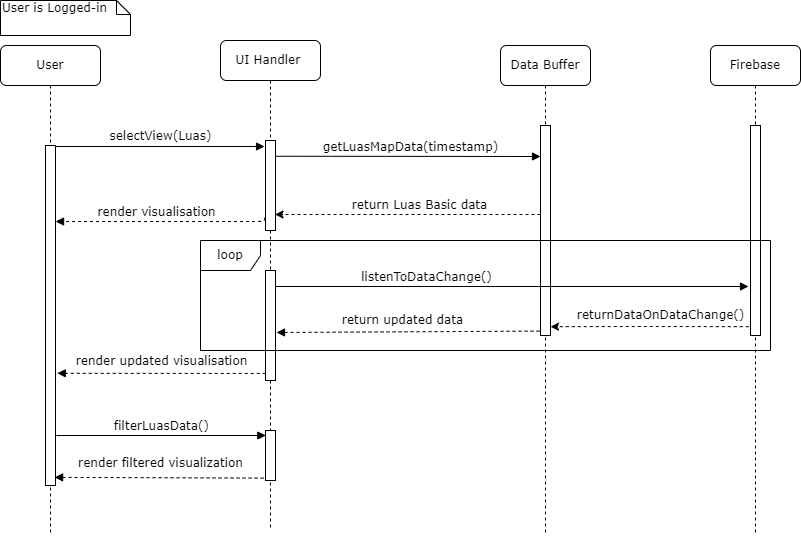

The diagram above was exported from draw.io. Its source (the exported page's mxGraphModel, read from the mxfile embedded in the PNG):
<mxGraphModel dx="1038" dy="489" grid="1" gridSize="10" guides="1" tooltips="1" connect="1" arrows="1" fold="1" page="1" pageScale="1" pageWidth="1920" pageHeight="1200" math="0" shadow="0">
  <root>
    <mxCell id="0" />
    <mxCell id="1" parent="0" />
    <mxCell id="XUkvezd_8BnTS5Pnhieo-1" value="UI Handler&amp;nbsp;" style="shape=umlLifeline;perimeter=lifelinePerimeter;whiteSpace=wrap;html=1;container=1;collapsible=0;recursiveResize=0;outlineConnect=0;rounded=1;shadow=0;comic=0;labelBackgroundColor=none;strokeWidth=1;fontFamily=Verdana;fontSize=12;align=center;" parent="1" vertex="1">
      <mxGeometry x="270" y="80" width="100" height="490" as="geometry" />
    </mxCell>
    <mxCell id="XUkvezd_8BnTS5Pnhieo-2" value="" style="html=1;points=[];perimeter=orthogonalPerimeter;rounded=0;shadow=0;comic=0;labelBackgroundColor=none;strokeWidth=1;fontFamily=Verdana;fontSize=12;align=center;" parent="XUkvezd_8BnTS5Pnhieo-1" vertex="1">
      <mxGeometry x="45" y="100" width="10" height="90" as="geometry" />
    </mxCell>
    <mxCell id="XUkvezd_8BnTS5Pnhieo-3" value="" style="html=1;points=[];perimeter=orthogonalPerimeter;rounded=0;shadow=0;comic=0;labelBackgroundColor=none;strokeWidth=1;fontFamily=Verdana;fontSize=12;align=center;" parent="XUkvezd_8BnTS5Pnhieo-1" vertex="1">
      <mxGeometry x="45" y="390" width="10" height="50" as="geometry" />
    </mxCell>
    <mxCell id="XUkvezd_8BnTS5Pnhieo-4" value="" style="html=1;points=[];perimeter=orthogonalPerimeter;rounded=0;shadow=0;comic=0;labelBackgroundColor=none;strokeWidth=1;fontFamily=Verdana;fontSize=12;align=center;" parent="XUkvezd_8BnTS5Pnhieo-1" vertex="1">
      <mxGeometry x="45" y="230" width="10" height="110" as="geometry" />
    </mxCell>
    <mxCell id="XUkvezd_8BnTS5Pnhieo-5" value="Data Buffer" style="shape=umlLifeline;perimeter=lifelinePerimeter;whiteSpace=wrap;html=1;container=1;collapsible=0;recursiveResize=0;outlineConnect=0;rounded=1;shadow=0;comic=0;labelBackgroundColor=none;strokeWidth=1;fontFamily=Verdana;fontSize=12;align=center;" parent="1" vertex="1">
      <mxGeometry x="550" y="85" width="90" height="490" as="geometry" />
    </mxCell>
    <mxCell id="XUkvezd_8BnTS5Pnhieo-6" value="" style="html=1;points=[];perimeter=orthogonalPerimeter;rounded=0;shadow=0;comic=0;labelBackgroundColor=none;strokeWidth=1;fontFamily=Verdana;fontSize=12;align=center;" parent="XUkvezd_8BnTS5Pnhieo-5" vertex="1">
      <mxGeometry x="40" y="80" width="10" height="210" as="geometry" />
    </mxCell>
    <mxCell id="XUkvezd_8BnTS5Pnhieo-8" value="User" style="shape=umlLifeline;perimeter=lifelinePerimeter;whiteSpace=wrap;html=1;container=1;collapsible=0;recursiveResize=0;outlineConnect=0;rounded=1;shadow=0;comic=0;labelBackgroundColor=none;strokeWidth=1;fontFamily=Verdana;fontSize=12;align=center;" parent="1" vertex="1">
      <mxGeometry x="50" y="85" width="100" height="490" as="geometry" />
    </mxCell>
    <mxCell id="XUkvezd_8BnTS5Pnhieo-9" value="" style="html=1;points=[];perimeter=orthogonalPerimeter;rounded=0;shadow=0;comic=0;labelBackgroundColor=none;strokeWidth=1;fontFamily=Verdana;fontSize=12;align=center;" parent="XUkvezd_8BnTS5Pnhieo-8" vertex="1">
      <mxGeometry x="45" y="100" width="10" height="340" as="geometry" />
    </mxCell>
    <mxCell id="XUkvezd_8BnTS5Pnhieo-10" value="selectView(Luas)" style="html=1;verticalAlign=bottom;endArrow=block;entryX=-0.096;entryY=0.061;labelBackgroundColor=none;fontFamily=Verdana;fontSize=12;edgeStyle=elbowEdgeStyle;elbow=vertical;entryDx=0;entryDy=0;entryPerimeter=0;" parent="1" target="XUkvezd_8BnTS5Pnhieo-2" edge="1">
      <mxGeometry x="0.0021" y="1" relative="1" as="geometry">
        <mxPoint x="105" y="186" as="sourcePoint" />
        <mxPoint x="295" y="186.0000000000001" as="targetPoint" />
        <mxPoint as="offset" />
      </mxGeometry>
    </mxCell>
    <mxCell id="XUkvezd_8BnTS5Pnhieo-11" value="getLuasMapData(timestamp)" style="html=1;verticalAlign=bottom;endArrow=block;entryX=0;entryY=0;labelBackgroundColor=none;fontFamily=Verdana;fontSize=12;edgeStyle=elbowEdgeStyle;elbow=vertical;exitX=1.056;exitY=0.175;exitDx=0;exitDy=0;exitPerimeter=0;" parent="1" source="XUkvezd_8BnTS5Pnhieo-2" edge="1">
      <mxGeometry x="0.0177" relative="1" as="geometry">
        <mxPoint x="305" y="196" as="sourcePoint" />
        <mxPoint x="590" y="196" as="targetPoint" />
        <mxPoint as="offset" />
      </mxGeometry>
    </mxCell>
    <mxCell id="XUkvezd_8BnTS5Pnhieo-12" value="User is Logged-in" style="shape=note;whiteSpace=wrap;html=1;size=14;verticalAlign=top;align=left;spacingTop=-6;rounded=0;shadow=0;comic=0;labelBackgroundColor=none;strokeWidth=1;fontFamily=Verdana;fontSize=12;" parent="1" vertex="1">
      <mxGeometry x="50" y="40" width="130" height="35" as="geometry" />
    </mxCell>
    <mxCell id="XUkvezd_8BnTS5Pnhieo-13" value="return Luas Basic data" style="html=1;verticalAlign=bottom;endArrow=classic;dashed=1;labelBackgroundColor=none;fontFamily=Verdana;fontSize=12;edgeStyle=elbowEdgeStyle;elbow=vertical;entryX=0.953;entryY=0.817;entryDx=0;entryDy=0;entryPerimeter=0;endFill=1;" parent="1" target="XUkvezd_8BnTS5Pnhieo-2" edge="1">
      <mxGeometry x="-0.0866" relative="1" as="geometry">
        <mxPoint x="330" y="254" as="targetPoint" />
        <Array as="points">
          <mxPoint x="420" y="254" />
          <mxPoint x="400" y="314" />
          <mxPoint x="380" y="294" />
          <mxPoint x="300" y="264.52" />
          <mxPoint x="330" y="264.52" />
        </Array>
        <mxPoint x="590" y="254" as="sourcePoint" />
        <mxPoint as="offset" />
      </mxGeometry>
    </mxCell>
    <mxCell id="XUkvezd_8BnTS5Pnhieo-14" value="Firebase" style="shape=umlLifeline;perimeter=lifelinePerimeter;whiteSpace=wrap;html=1;container=1;collapsible=0;recursiveResize=0;outlineConnect=0;rounded=1;shadow=0;comic=0;labelBackgroundColor=none;strokeWidth=1;fontFamily=Verdana;fontSize=12;align=center;" parent="1" vertex="1">
      <mxGeometry x="760" y="85" width="90" height="490" as="geometry" />
    </mxCell>
    <mxCell id="XUkvezd_8BnTS5Pnhieo-15" value="" style="html=1;points=[];perimeter=orthogonalPerimeter;rounded=0;shadow=0;comic=0;labelBackgroundColor=none;strokeWidth=1;fontFamily=Verdana;fontSize=12;align=center;" parent="XUkvezd_8BnTS5Pnhieo-14" vertex="1">
      <mxGeometry x="40" y="80" width="10" height="210" as="geometry" />
    </mxCell>
    <mxCell id="XUkvezd_8BnTS5Pnhieo-16" style="rounded=0;orthogonalLoop=1;jettySize=auto;html=1;fontFamily=Verdana;fontSize=12;endArrow=block;endFill=1;" parent="1" source="XUkvezd_8BnTS5Pnhieo-4" edge="1">
      <mxGeometry relative="1" as="geometry">
        <mxPoint x="330" y="326" as="sourcePoint" />
        <mxPoint x="798" y="326" as="targetPoint" />
      </mxGeometry>
    </mxCell>
    <mxCell id="XUkvezd_8BnTS5Pnhieo-17" value="&lt;font style=&quot;font-size: 12px;&quot;&gt;listenToDataChange()&lt;/font&gt;" style="edgeLabel;html=1;align=center;verticalAlign=middle;resizable=0;points=[];fontFamily=Verdana;fontSize=12;" parent="XUkvezd_8BnTS5Pnhieo-16" vertex="1" connectable="0">
      <mxGeometry x="0.1019" y="3" relative="1" as="geometry">
        <mxPoint x="-111" y="-7" as="offset" />
      </mxGeometry>
    </mxCell>
    <mxCell id="XUkvezd_8BnTS5Pnhieo-18" value="return updated data" style="endArrow=block;html=1;rounded=0;fontFamily=Verdana;fontSize=12;dashed=1;exitX=-0.095;exitY=0.979;exitDx=0;exitDy=0;exitPerimeter=0;endFill=1;" parent="1" source="XUkvezd_8BnTS5Pnhieo-6" edge="1">
      <mxGeometry x="0.0434" y="-11" width="50" height="50" relative="1" as="geometry">
        <mxPoint x="584" y="372" as="sourcePoint" />
        <mxPoint x="326" y="372" as="targetPoint" />
        <mxPoint as="offset" />
      </mxGeometry>
    </mxCell>
    <mxCell id="XUkvezd_8BnTS5Pnhieo-19" value="render updated visualisation" style="endArrow=block;html=1;rounded=0;exitX=0.024;exitY=0.936;exitDx=0;exitDy=0;exitPerimeter=0;fontFamily=Verdana;fontSize=12;entryX=1.18;entryY=0.67;entryDx=0;entryDy=0;entryPerimeter=0;dashed=1;endFill=1;" parent="1" source="XUkvezd_8BnTS5Pnhieo-4" target="XUkvezd_8BnTS5Pnhieo-9" edge="1">
      <mxGeometry x="-0.0045" y="-12" width="50" height="50" relative="1" as="geometry">
        <mxPoint x="520" y="395" as="sourcePoint" />
        <mxPoint x="110" y="413" as="targetPoint" />
        <mxPoint as="offset" />
      </mxGeometry>
    </mxCell>
    <mxCell id="XUkvezd_8BnTS5Pnhieo-20" value="render filtered visualization" style="endArrow=block;html=1;rounded=0;exitX=-0.192;exitY=0.992;exitDx=0;exitDy=0;exitPerimeter=0;fontFamily=Verdana;fontSize=12;entryX=0.912;entryY=0.982;entryDx=0;entryDy=0;entryPerimeter=0;dashed=1;endFill=1;" parent="1" edge="1">
      <mxGeometry x="-0.0129" y="-14" width="50" height="50" relative="1" as="geometry">
        <mxPoint x="313.0799999999999" y="517.5999999999999" as="sourcePoint" />
        <mxPoint x="104.11999999999989" y="516.8800000000001" as="targetPoint" />
        <mxPoint as="offset" />
      </mxGeometry>
    </mxCell>
    <mxCell id="XUkvezd_8BnTS5Pnhieo-21" value="filterLuasData()" style="html=1;verticalAlign=bottom;endArrow=block;labelBackgroundColor=none;fontFamily=Verdana;fontSize=12;edgeStyle=elbowEdgeStyle;elbow=vertical;exitX=1.091;exitY=0.853;exitDx=0;exitDy=0;exitPerimeter=0;entryX=0.029;entryY=0.106;entryDx=0;entryDy=0;entryPerimeter=0;" parent="1" source="XUkvezd_8BnTS5Pnhieo-9" target="XUkvezd_8BnTS5Pnhieo-3" edge="1">
      <mxGeometry relative="1" as="geometry">
        <mxPoint x="110" y="473" as="sourcePoint" />
        <mxPoint x="300" y="474" as="targetPoint" />
      </mxGeometry>
    </mxCell>
    <mxCell id="XUkvezd_8BnTS5Pnhieo-22" value="&lt;span style=&quot;color: rgb(0 , 0 , 0) ; font-family: &amp;#34;verdana&amp;#34; ; font-size: 12px ; font-style: normal ; font-weight: 400 ; letter-spacing: normal ; text-align: center ; text-indent: 0px ; text-transform: none ; word-spacing: 0px ; background-color: rgb(255 , 255 , 255) ; display: inline ; float: none&quot;&gt;returnDataOnDataChange()&lt;/span&gt;" style="endArrow=classic;html=1;rounded=0;exitX=-0.171;exitY=0.958;exitDx=0;exitDy=0;exitPerimeter=0;entryX=1;entryY=0.958;entryDx=0;entryDy=0;entryPerimeter=0;dashed=1;endFill=1;" parent="1" source="XUkvezd_8BnTS5Pnhieo-15" target="XUkvezd_8BnTS5Pnhieo-6" edge="1">
      <mxGeometry x="-0.1093" y="-11" width="50" height="50" relative="1" as="geometry">
        <mxPoint x="710" y="445" as="sourcePoint" />
        <mxPoint x="760" y="395" as="targetPoint" />
        <Array as="points">
          <mxPoint x="700" y="366" />
        </Array>
        <mxPoint as="offset" />
      </mxGeometry>
    </mxCell>
    <mxCell id="XUkvezd_8BnTS5Pnhieo-23" value="render visualisation" style="html=1;verticalAlign=bottom;endArrow=block;labelBackgroundColor=none;fontFamily=Verdana;fontSize=12;edgeStyle=elbowEdgeStyle;elbow=vertical;entryX=1.008;entryY=0.254;entryDx=0;entryDy=0;entryPerimeter=0;exitX=-0.094;exitY=0.858;exitDx=0;exitDy=0;exitPerimeter=0;dashed=1;" parent="1" source="XUkvezd_8BnTS5Pnhieo-2" edge="1">
      <mxGeometry x="0.0481" relative="1" as="geometry">
        <mxPoint x="300" y="261" as="sourcePoint" />
        <mxPoint x="105.07999999999993" y="261.36" as="targetPoint" />
        <Array as="points">
          <mxPoint x="205" y="261.01" />
        </Array>
        <mxPoint as="offset" />
      </mxGeometry>
    </mxCell>
    <mxCell id="fmWke3rk7wtGZOKzqjls-2" value="loop" style="shape=umlFrame;whiteSpace=wrap;html=1;fontFamily=Verdana;fontSize=12;" parent="1" vertex="1">
      <mxGeometry x="250" y="280" width="570" height="110" as="geometry" />
    </mxCell>
  </root>
</mxGraphModel>